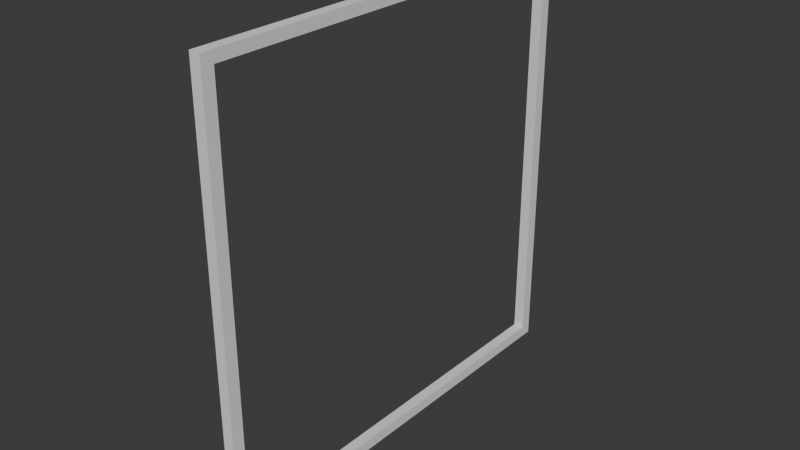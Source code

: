 # Source: FI-002_StraightWindow.blend  (saved by Blender 4.2.66; exported with 4.5.12 LTS)
import bpy
from mathutils import Matrix  # noqa: F401  (used for matrix-valued properties, if any)

bpy.ops.wm.read_factory_settings(use_empty=True)
scene = bpy.context.scene
scene.name = 'Scene'

# ---- collections
col_collection = bpy.data.collections.new('Collection'); scene.collection.children.link(col_collection)
col_export = bpy.data.collections.new('Export'); scene.collection.children.link(col_export)

# ---- world
world_world = bpy.data.worlds.new('World'); scene.world = world_world
world_world.use_nodes = True; world_world.node_tree.nodes.clear()
_N = world_world.node_tree.nodes; _L = world_world.node_tree.links
n0 = _N.new('ShaderNodeOutputWorld'); n0.name = 'World Output'; n0.location = (300, 300)
n1 = _N.new('ShaderNodeBackground'); n1.name = 'Background'; n1.location = (10, 300)
n1.inputs[0].default_value = (0.05088, 0.05088, 0.05088, 1.0)
_L.new(n1.outputs[0], n0.inputs[0])
n0.is_active_output = True
world_world.color = (0.05088, 0.05088, 0.05088)
world_world.sun_shadow_jitter_overblur = 0.0

# ---- meshes
me_cube_002 = bpy.data.meshes.new('Cube.002')
me_cube_002.from_pydata([(-0.025, -1.0, 0.0), (-0.025, -1.0, 2.0), (-0.025, 1.0, 0.0), (-0.025, 1.0, 2.0), (0.025, -1.0, 0.0), (0.025, -1.0, 2.0), (0.025, 1.0, 0.0), (0.025, 1.0, 2.0), (-0.025, -0.9454, 0.0), (-0.025, -0.9454, 2.0), (0.025, -0.9454, 0.0), (0.025, -0.9454, 2.0), (-0.025, 0.9455, 2.0), (0.025, 0.9455, 0.0), (-0.025, 0.9455, 0.0), (0.025, 0.9455, 2.0), (-0.025, -1.0, 1.95), (-0.025, 1.0, 1.95), (0.025, 1.0, 1.95), (0.025, -1.0, 1.95), (0.025, -0.9454, 1.95), (-0.025, -0.9454, 1.95), (0.025, 0.9455, 1.95), (-0.025, 0.9455, 1.95), (-0.025, 1.0, 0.04996), (0.025, 1.0, 0.04996), (0.025, -1.0, 0.04996), (0.025, -0.9454, 0.04996), (-0.025, -0.9454, 0.04996), (0.025, 0.9455, 0.04996), (-0.025, 0.9455, 0.04996), (-0.025, -1.0, 0.04996)], [], [(23, 12, 3, 17), (17, 3, 7, 18), (20, 11, 5, 19), (19, 5, 1, 16), (8, 10, 4, 0), (11, 9, 1, 5), (15, 12, 9, 11), (14, 13, 10, 8), (22, 15, 11, 20), (16, 1, 9, 21), (18, 7, 15, 22), (2, 6, 13, 14), (7, 3, 12, 15), (21, 9, 12, 23), (27, 29, 30, 28), (25, 18, 22, 29), (31, 16, 21, 28), (20, 27, 28, 21), (26, 19, 16, 31), (27, 20, 19, 26), (24, 17, 18, 25), (30, 23, 17, 24), (14, 30, 24, 2), (2, 24, 25, 6), (10, 27, 26, 4), (4, 26, 31, 0), (13, 29, 27, 10), (0, 31, 28, 8), (6, 25, 29, 13), (8, 28, 30, 14), (29, 22, 23, 30), (22, 20, 21, 23)])
_uv = me_cube_002.uv_layers.new(name='UVMap')
_uv.uv.foreach_set('vector', [0.6175, 0.2429, 0.625, 0.2429, 0.625, 0.25, 0.6175, 0.25, 0.6175, 0.25, 0.625, 0.25, 0.625, 0.5, 0.6175, 0.5, 0.6175, 0.7375, 0.625, 0.7375, 0.625, 0.75, 0.6175, 0.75, 0.6175, 0.75, 0.625, 0.75, 0.625, 1.0, 0.6175, 1.0, 0.125, 0.7375, 0.375, 0.7375, 0.375, 0.75, 0.125, 0.75, 0.625, 0.7375, 0.875, 0.7375, 0.875, 0.75, 0.625, 0.75, 0.625, 0.5071, 0.875, 0.5071, 0.875, 0.7375, 0.625, 0.7375, 0.125, 0.5071, 0.375, 0.5071, 0.375, 0.7375, 0.125, 0.7375, 0.6175, 0.5071, 0.625, 0.5071, 0.625, 0.7375, 0.6175, 0.7375, 0.6175, 0.0, 0.625, 0.0, 0.625, 0.0125, 0.6175, 0.0125, 0.6175, 0.5, 0.625, 0.5, 0.625, 0.5071, 0.6175, 0.5071, 0.125, 0.5, 0.375, 0.5, 0.375, 0.5071, 0.125, 0.5071, 0.625, 0.5, 0.875, 0.5, 0.875, 0.5071, 0.625, 0.5071, 0.6175, 0.0125, 0.625, 0.0125, 0.625, 0.2429, 0.6175, 0.2429, 0.3845, 0.7375, 0.3845, 0.5071, 0.3845, 0.2429, 0.3845, 0.0125, 0.3845, 0.5, 0.6175, 0.5, 0.6175, 0.5071, 0.3845, 0.5071, 0.3845, 0.0, 0.6175, 0.0, 0.6175, 0.0125, 0.3845, 0.0125, 0.6175, 0.7375, 0.3845, 0.7375, 0.3845, 0.0125, 0.6175, 0.0125, 0.3845, 0.75, 0.6175, 0.75, 0.6175, 1.0, 0.3845, 1.0, 0.3845, 0.7375, 0.6175, 0.7375, 0.6175, 0.75, 0.3845, 0.75, 0.3845, 0.25, 0.6175, 0.25, 0.6175, 0.5, 0.3845, 0.5, 0.3845, 0.2429, 0.6175, 0.2429, 0.6175, 0.25, 0.3845, 0.25, 0.375, 0.2429, 0.3845, 0.2429, 0.3845, 0.25, 0.375, 0.25, 0.375, 0.25, 0.3845, 0.25, 0.3845, 0.5, 0.375, 0.5, 0.375, 0.7375, 0.3845, 0.7375, 0.3845, 0.75, 0.375, 0.75, 0.375, 0.75, 0.3845, 0.75, 0.3845, 1.0, 0.375, 1.0, 0.375, 0.5071, 0.3845, 0.5071, 0.3845, 0.7375, 0.375, 0.7375, 0.375, 0.0, 0.3845, 0.0, 0.3845, 0.0125, 0.375, 0.0125, 0.375, 0.5, 0.3845, 0.5, 0.3845, 0.5071, 0.375, 0.5071, 0.375, 0.0125, 0.3845, 0.0125, 0.3845, 0.2429, 0.375, 0.2429, 0.3845, 0.5071, 0.6175, 0.5071, 0.6175, 0.2429, 0.3845, 0.2429, 0.6175, 0.5071, 0.6175, 0.7375, 0.6175, 0.0125, 0.6175, 0.2429])
me_cube_002.update()

# ---- objects
ob_fi_002_straightwindow = bpy.data.objects.new('FI-002-StraightWindow', me_cube_002)

# ---- transforms, parenting, visibility, modifiers, constraints
ob_fi_002_straightwindow.location = (0.0, 0.0, 0.0)

# ---- collection membership
col_export.objects.link(ob_fi_002_straightwindow)

# ---- scene / render settings (as saved in the file)
scene.frame_start = 1; scene.frame_end = 250; scene.frame_set(1)
scene.render.engine = 'BLENDER_EEVEE_NEXT'
bpy.context.view_layer.update()

# ---- added for rendering (the .blend has no active camera and no usable light): camera, sun
cam_auto = bpy.data.cameras.new('AutoCamera')
cam_auto.lens = 50.0
cam_auto.sensor_width = 36.0
cam_auto.clip_end = 1000.0
ob_auto_camera = bpy.data.objects.new('AutoCamera', cam_auto)
scene.collection.objects.link(ob_auto_camera)
ob_auto_camera.location = (2.61734, -3.14081, 3.09387)
ob_auto_camera.rotation_euler = (1.09748, -7.21219e-08, 0.694738)
scene.camera = ob_auto_camera
light_auto_sun = bpy.data.lights.new('AutoSun', 'SUN')
light_auto_sun.energy = 3.0
light_auto_sun.angle = 0.0523599
ob_auto_sun = bpy.data.objects.new('AutoSun', light_auto_sun)
scene.collection.objects.link(ob_auto_sun)
ob_auto_sun.rotation_euler = (0.872665, 0.174533, 0.523599)
bpy.context.view_layer.update()
